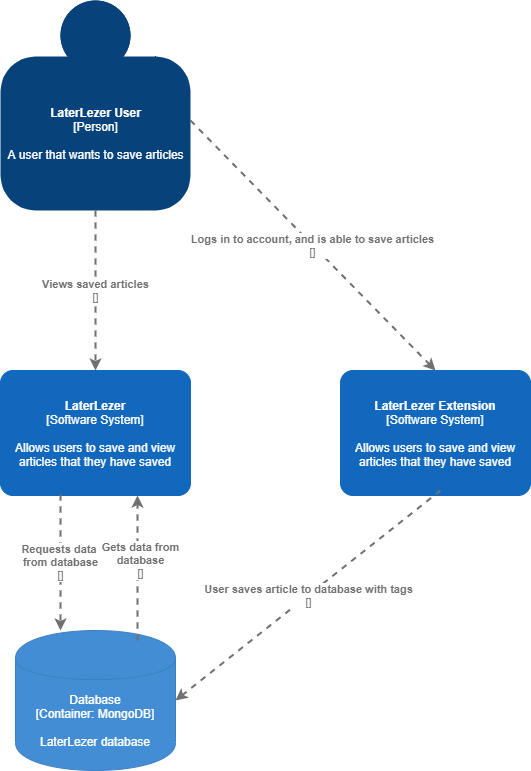

The diagram above was exported from draw.io. Its source (the exported page's mxGraphModel, read from the mxfile embedded in the PNG):
<mxGraphModel dx="1662" dy="794" grid="1" gridSize="10" guides="1" tooltips="1" connect="1" arrows="1" fold="1" page="1" pageScale="1" pageWidth="1100" pageHeight="850" background="#ffffff" math="0" shadow="0">
  <root>
    <mxCell id="0" />
    <mxCell id="1" parent="0" />
    <object placeholders="1" c4Name="LaterLezer User" c4Type="Person" c4Description="A user that wants to save articles " label="&lt;b&gt;%c4Name%&lt;/b&gt;&lt;div&gt;[%c4Type%]&lt;/div&gt;&lt;br&gt;&lt;div&gt;%c4Description%&lt;/div&gt;" id="9IrjXipn0NS-dD15Wh0b-1">
      <mxCell style="html=1;dashed=0;whitespace=wrap;fillColor=#08427b;strokeColor=none;fontColor=#ffffff;shape=mxgraph.c4.person;align=center;metaEdit=1;points=[[0.5,0,0],[1,0.5,0],[1,0.75,0],[0.75,1,0],[0.5,1,0],[0.25,1,0],[0,0.75,0],[0,0.5,0]];metaData={&quot;c4Type&quot;:{&quot;editable&quot;:false}};" vertex="1" parent="1">
        <mxGeometry x="70" y="10" width="190" height="210" as="geometry" />
      </mxCell>
    </object>
    <object placeholders="1" c4Name="LaterLezer" c4Type="Software System" c4Description="Allows users to save and view articles that they have saved" label="&lt;b&gt;%c4Name%&lt;/b&gt;&lt;div&gt;[%c4Type%]&lt;/div&gt;&lt;br&gt;&lt;div&gt;%c4Description%&lt;/div&gt;" id="9IrjXipn0NS-dD15Wh0b-2">
      <mxCell style="rounded=1;whiteSpace=wrap;html=1;labelBackgroundColor=none;fillColor=#1168BD;fontColor=#ffffff;align=center;arcSize=10;strokeColor=#1168BD;metaEdit=1;metaData={&quot;c4Type&quot;:{&quot;editable&quot;:false}};points=[[0.25,0,0],[0.5,0,0],[0.75,0,0],[1,0.25,0],[1,0.5,0],[1,0.75,0],[0.75,1,0],[0.5,1,0],[0.25,1,0],[0,0.75,0],[0,0.5,0],[0,0.25,0]];" vertex="1" parent="1">
        <mxGeometry x="70" y="380" width="190" height="125" as="geometry" />
      </mxCell>
    </object>
    <object placeholders="1" c4Type="Relationship" c4Technology="" c4Description="Views saved articles" label="&lt;div style=&quot;text-align: left&quot;&gt;&lt;div style=&quot;text-align: center&quot;&gt;&lt;b&gt;%c4Description%&lt;/b&gt;&lt;/div&gt;&lt;div style=&quot;text-align: center&quot;&gt;[%c4Technology%]&lt;/div&gt;&lt;/div&gt;" id="9IrjXipn0NS-dD15Wh0b-4">
      <mxCell style="edgeStyle=none;rounded=0;html=1;jettySize=auto;orthogonalLoop=1;strokeColor=#707070;strokeWidth=2;fontColor=#707070;jumpStyle=none;dashed=1;metaEdit=1;metaData={&quot;c4Type&quot;:{&quot;editable&quot;:false}};exitX=0.5;exitY=1;exitDx=0;exitDy=0;exitPerimeter=0;entryX=0.5;entryY=0;entryDx=0;entryDy=0;entryPerimeter=0;" edge="1" parent="1" source="9IrjXipn0NS-dD15Wh0b-1" target="9IrjXipn0NS-dD15Wh0b-2">
        <mxGeometry width="160" relative="1" as="geometry">
          <mxPoint x="150" y="220" as="sourcePoint" />
          <mxPoint x="150" y="397" as="targetPoint" />
          <Array as="points">
            <mxPoint x="165" y="360" />
          </Array>
        </mxGeometry>
      </mxCell>
    </object>
    <object placeholders="1" c4Name="LaterLezer Extension" c4Type="Software System" c4Description="Allows users to save and view articles that they have saved" label="&lt;b&gt;%c4Name%&lt;/b&gt;&lt;div&gt;[%c4Type%]&lt;/div&gt;&lt;br&gt;&lt;div&gt;%c4Description%&lt;/div&gt;" id="9IrjXipn0NS-dD15Wh0b-6">
      <mxCell style="rounded=1;whiteSpace=wrap;html=1;labelBackgroundColor=none;fillColor=#1168BD;fontColor=#ffffff;align=center;arcSize=10;strokeColor=#1168BD;metaEdit=1;metaData={&quot;c4Type&quot;:{&quot;editable&quot;:false}};points=[[0.25,0,0],[0.5,0,0],[0.75,0,0],[1,0.25,0],[1,0.5,0],[1,0.75,0],[0.75,1,0],[0.5,1,0],[0.25,1,0],[0,0.75,0],[0,0.5,0],[0,0.25,0]];" vertex="1" parent="1">
        <mxGeometry x="410" y="380" width="190" height="125" as="geometry" />
      </mxCell>
    </object>
    <object placeholders="1" c4Type="Relationship" c4Technology="" c4Description="Logs in to account, and is able to save articles" label="&lt;div style=&quot;text-align: left&quot;&gt;&lt;div style=&quot;text-align: center&quot;&gt;&lt;b&gt;%c4Description%&lt;/b&gt;&lt;/div&gt;&lt;div style=&quot;text-align: center&quot;&gt;[%c4Technology%]&lt;/div&gt;&lt;/div&gt;" id="9IrjXipn0NS-dD15Wh0b-7">
      <mxCell style="edgeStyle=none;rounded=0;html=1;entryX=0.5;entryY=0;jettySize=auto;orthogonalLoop=1;strokeColor=#707070;strokeWidth=2;fontColor=#707070;jumpStyle=none;dashed=1;metaEdit=1;metaData={&quot;c4Type&quot;:{&quot;editable&quot;:false}};entryDx=0;entryDy=0;entryPerimeter=0;" edge="1" parent="1" target="9IrjXipn0NS-dD15Wh0b-6">
        <mxGeometry width="160" relative="1" as="geometry">
          <mxPoint x="260" y="130" as="sourcePoint" />
          <mxPoint x="420" y="130" as="targetPoint" />
        </mxGeometry>
      </mxCell>
    </object>
    <object placeholders="1" c4Type="Database" c4Technology="MongoDB" c4Description="LaterLezer database" label="%c4Type%&lt;div&gt;[Container:&amp;nbsp;%c4Technology%]&lt;/div&gt;&lt;br&gt;&lt;div&gt;%c4Description%&lt;/div&gt;" id="9IrjXipn0NS-dD15Wh0b-8">
      <mxCell style="shape=cylinder;whiteSpace=wrap;html=1;boundedLbl=1;rounded=0;labelBackgroundColor=none;fillColor=#438DD5;fontSize=12;fontColor=#ffffff;align=center;strokeColor=#3C7FC0;metaEdit=1;points=[[0.5,0,0],[1,0.25,0],[1,0.5,0],[1,0.75,0],[0.5,1,0],[0,0.75,0],[0,0.5,0],[0,0.25,0]];metaData={&quot;c4Type&quot;:{&quot;editable&quot;:false}};" vertex="1" parent="1">
        <mxGeometry x="85" y="640" width="160" height="140" as="geometry" />
      </mxCell>
    </object>
    <object placeholders="1" c4Type="Relationship" c4Technology="" c4Description="User saves article to database with tags" label="&lt;div style=&quot;text-align: left&quot;&gt;&lt;div style=&quot;text-align: center&quot;&gt;&lt;b&gt;%c4Description%&lt;/b&gt;&lt;/div&gt;&lt;div style=&quot;text-align: center&quot;&gt;[%c4Technology%]&lt;/div&gt;&lt;/div&gt;" id="9IrjXipn0NS-dD15Wh0b-9">
      <mxCell style="edgeStyle=none;rounded=0;html=1;entryX=1;entryY=0.5;jettySize=auto;orthogonalLoop=1;strokeColor=#707070;strokeWidth=2;fontColor=#707070;jumpStyle=none;dashed=1;metaEdit=1;metaData={&quot;c4Type&quot;:{&quot;editable&quot;:false}};entryDx=0;entryDy=0;entryPerimeter=0;" edge="1" parent="1" target="9IrjXipn0NS-dD15Wh0b-8">
        <mxGeometry width="160" relative="1" as="geometry">
          <mxPoint x="510" y="500" as="sourcePoint" />
          <mxPoint x="670" y="500" as="targetPoint" />
        </mxGeometry>
      </mxCell>
    </object>
    <object placeholders="1" c4Type="Relationship" c4Technology="" c4Description="Requests data &#10;from database" label="&lt;div style=&quot;text-align: left&quot;&gt;&lt;div style=&quot;text-align: center&quot;&gt;&lt;b&gt;%c4Description%&lt;/b&gt;&lt;/div&gt;&lt;div style=&quot;text-align: center&quot;&gt;[%c4Technology%]&lt;/div&gt;&lt;/div&gt;" id="9IrjXipn0NS-dD15Wh0b-10">
      <mxCell style="edgeStyle=none;rounded=0;html=1;jettySize=auto;orthogonalLoop=1;strokeColor=#707070;strokeWidth=2;fontColor=#707070;jumpStyle=none;dashed=1;metaEdit=1;metaData={&quot;c4Type&quot;:{&quot;editable&quot;:false}};entryX=0.281;entryY=0;entryDx=0;entryDy=0;entryPerimeter=0;" edge="1" parent="1" target="9IrjXipn0NS-dD15Wh0b-8">
        <mxGeometry width="160" relative="1" as="geometry">
          <mxPoint x="130" y="504" as="sourcePoint" />
          <mxPoint x="114" y="640" as="targetPoint" />
        </mxGeometry>
      </mxCell>
    </object>
    <object placeholders="1" c4Type="Relationship" c4Technology="" c4Description="Gets data from&#10;database" label="&lt;div style=&quot;text-align: left&quot;&gt;&lt;div style=&quot;text-align: center&quot;&gt;&lt;b&gt;%c4Description%&lt;/b&gt;&lt;/div&gt;&lt;div style=&quot;text-align: center&quot;&gt;[%c4Technology%]&lt;/div&gt;&lt;/div&gt;" id="9IrjXipn0NS-dD15Wh0b-11">
      <mxCell style="edgeStyle=none;rounded=0;html=1;jettySize=auto;orthogonalLoop=1;strokeColor=#707070;strokeWidth=2;fontColor=#707070;jumpStyle=none;dashed=1;metaEdit=1;metaData={&quot;c4Type&quot;:{&quot;editable&quot;:false}};entryX=0.721;entryY=1;entryDx=0;entryDy=0;entryPerimeter=0;" edge="1" parent="1" target="9IrjXipn0NS-dD15Wh0b-2">
        <mxGeometry x="0.1034" y="-3" width="160" relative="1" as="geometry">
          <mxPoint x="207" y="650" as="sourcePoint" />
          <mxPoint x="185" y="510" as="targetPoint" />
          <mxPoint as="offset" />
        </mxGeometry>
      </mxCell>
    </object>
  </root>
</mxGraphModel>